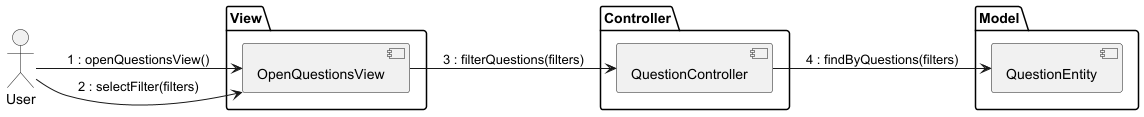

The diagram above was rendered by PlantUML. Its source (embedded in the PNG):
@startuml

left to right direction

actor User

package View {
    [OpenQuestionsView]
}

package Controller {
    [QuestionController]
}

package Model {
    [QuestionEntity]
}

User --> [OpenQuestionsView] : 1 : openQuestionsView()
User --> [OpenQuestionsView] : 2 : selectFilter(filters)
[OpenQuestionsView] --> [QuestionController] : 3 : filterQuestions(filters)

[QuestionController] --> [QuestionEntity] : 4 : findByQuestions(filters)

@enduml